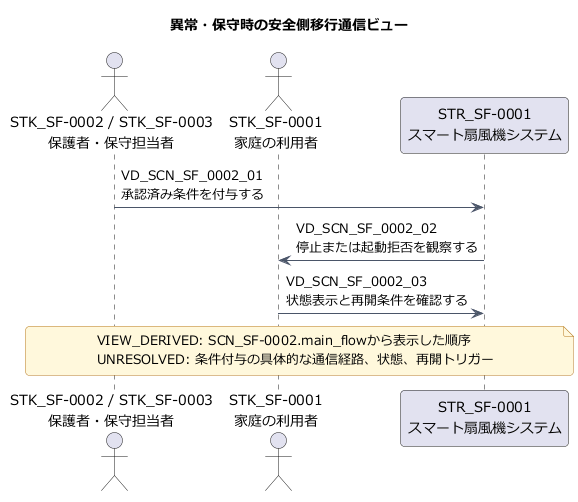

The diagram above was rendered by PlantUML. Its source (embedded in the PNG):
@startuml
' diagram_id: DIAG-SF-0005
' diagram_type: sequence_diagram
' title: 異常・保守時の安全側移行通信ビュー
' purpose: 安全側移行Scenarioの表示用順序と未確定の通信境界をレビューする
' question: 安全側移行シナリオで、誰が何を観察・確認するか？
' source_of_truth: 10_se_model.json
' semantic_mode: projection_with_view_derived_elements
' abstraction_level: L1
' source_ids: SCN_SF-0002, STK_SF-0001, STK_SF-0002, STK_SF-0003, STR_SF-0001
' omitted_ids: IF_SF-0001, IF_SF-0002, IF_SF-0003, IF_SF-0004
' limitation: sender/receiverをScenarioの明示主体から表示したVD。安全状態遷移やInterfaceは生成していない
!include 00_style.puml

title 異常・保守時の安全側移行通信ビュー
actor "STK_SF-0002 / STK_SF-0003\n保護者・保守担当者" as STK_SF_0002_0003
actor "STK_SF-0001\n家庭の利用者" as STK_SF_0001
participant "STR_SF-0001\nスマート扇風機システム" as STR_SF_0001

STK_SF_0002_0003 -> STR_SF_0001 : VD_SCN_SF_0002_01\n承認済み条件を付与する
STR_SF_0001 -> STK_SF_0001 : VD_SCN_SF_0002_02\n停止または起動拒否を観察する
STK_SF_0001 -> STR_SF_0001 : VD_SCN_SF_0002_03\n状態表示と再開条件を確認する

note over STK_SF_0002_0003, STR_SF_0001
  VIEW_DERIVED: SCN_SF-0002.main_flowから表示した順序
  UNRESOLVED: 条件付与の具体的な通信経路、状態、再開トリガー
end note
@enduml